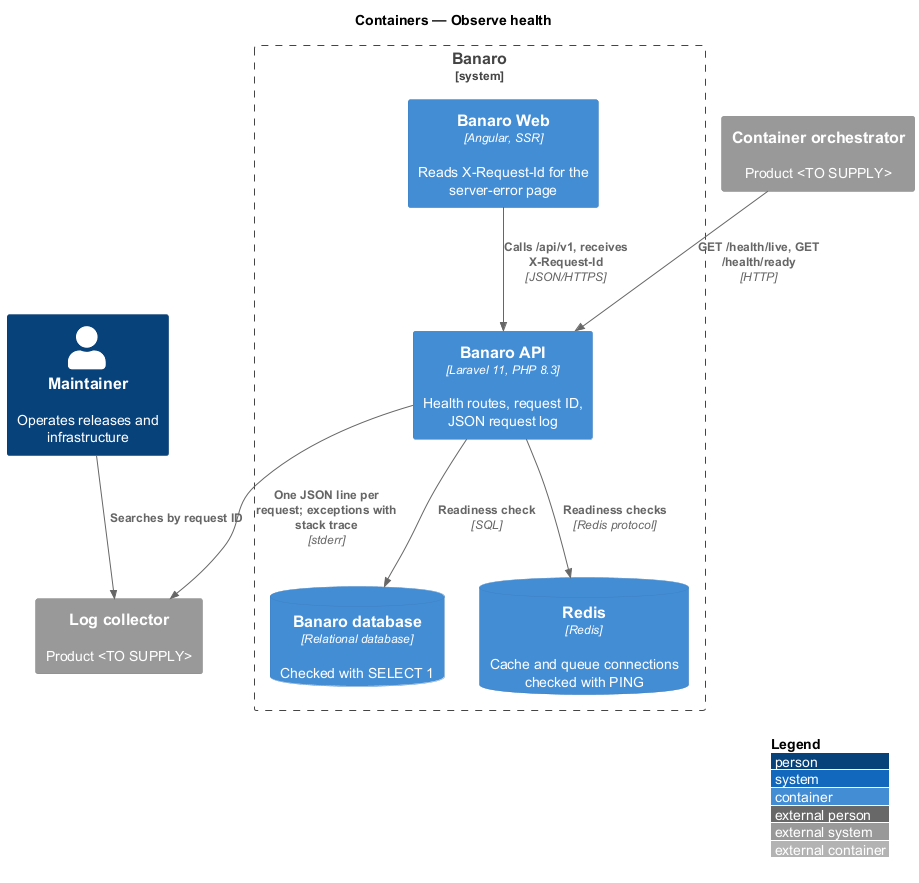

The diagram above was rendered by PlantUML. Its source (embedded in the PNG):
@startuml
!include <C4/C4_Container>
LAYOUT_WITH_LEGEND()
title Containers — Observe health

Person(maintainer, "Maintainer", "Operates releases and infrastructure")
System_Ext(orchestrator, "Container orchestrator", "Product <TO SUPPLY>")
System_Ext(logs, "Log collector", "Product <TO SUPPLY>")

System_Boundary(banaro, "Banaro") {
  Container(web, "Banaro Web", "Angular, SSR", "Reads X-Request-Id for the server-error page")
  Container(api, "Banaro API", "Laravel 11, PHP 8.3", "Health routes, request ID, JSON request log")
  ContainerDb(db, "Banaro database", "Relational database", "Checked with SELECT 1")
  ContainerDb(redis, "Redis", "Redis", "Cache and queue connections checked with PING")
}

Rel(orchestrator, api, "GET /health/live, GET /health/ready", "HTTP")
Rel(web, api, "Calls /api/v1, receives X-Request-Id", "JSON/HTTPS")
Rel(api, db, "Readiness check", "SQL")
Rel(api, redis, "Readiness checks", "Redis protocol")
Rel(api, logs, "One JSON line per request; exceptions with stack trace", "stderr")
Rel(maintainer, logs, "Searches by request ID")
@enduml